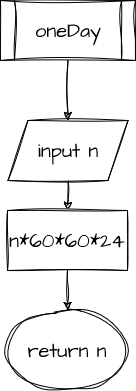

The diagram above was exported from draw.io. Its source (the exported page's mxGraphModel, read from the mxfile embedded in the PNG):
<mxGraphModel dx="1050" dy="605" grid="1" gridSize="10" guides="1" tooltips="1" connect="1" arrows="1" fold="1" page="1" pageScale="1" pageWidth="850" pageHeight="1100" math="0" shadow="0">
  <root>
    <mxCell id="0" />
    <mxCell id="1" parent="0" />
    <mxCell id="2" style="edgeStyle=orthogonalEdgeStyle;rounded=0;sketch=1;hachureGap=4;jiggle=2;curveFitting=1;orthogonalLoop=1;jettySize=auto;html=1;fontFamily=Architects Daughter;fontSource=https%3A%2F%2Ffonts.googleapis.com%2Fcss%3Ffamily%3DArchitects%2BDaughter;fontSize=16;" edge="1" source="3" target="5" parent="1">
      <mxGeometry relative="1" as="geometry" />
    </mxCell>
    <mxCell id="3" value="oneDay" style="shape=process;whiteSpace=wrap;html=1;backgroundOutline=1;sketch=1;hachureGap=4;jiggle=2;curveFitting=1;fontFamily=Architects Daughter;fontSource=https%3A%2F%2Ffonts.googleapis.com%2Fcss%3Ffamily%3DArchitects%2BDaughter;fontSize=20;" vertex="1" parent="1">
      <mxGeometry x="358" y="40" width="135" height="60" as="geometry" />
    </mxCell>
    <mxCell id="4" style="edgeStyle=orthogonalEdgeStyle;rounded=0;sketch=1;hachureGap=4;jiggle=2;curveFitting=1;orthogonalLoop=1;jettySize=auto;html=1;entryX=0.5;entryY=0;entryDx=0;entryDy=0;fontFamily=Architects Daughter;fontSource=https%3A%2F%2Ffonts.googleapis.com%2Fcss%3Ffamily%3DArchitects%2BDaughter;fontSize=16;" edge="1" source="5" target="8" parent="1">
      <mxGeometry relative="1" as="geometry" />
    </mxCell>
    <mxCell id="5" value="input n" style="shape=parallelogram;perimeter=parallelogramPerimeter;whiteSpace=wrap;html=1;fixedSize=1;sketch=1;hachureGap=4;jiggle=2;curveFitting=1;fontFamily=Architects Daughter;fontSource=https%3A%2F%2Ffonts.googleapis.com%2Fcss%3Ffamily%3DArchitects%2BDaughter;fontSize=20;" vertex="1" parent="1">
      <mxGeometry x="365.5" y="160" width="120" height="60" as="geometry" />
    </mxCell>
    <mxCell id="6" value="return n" style="ellipse;whiteSpace=wrap;html=1;sketch=1;hachureGap=4;jiggle=2;curveFitting=1;fontFamily=Architects Daughter;fontSource=https%3A%2F%2Ffonts.googleapis.com%2Fcss%3Ffamily%3DArchitects%2BDaughter;fontSize=20;" vertex="1" parent="1">
      <mxGeometry x="365" y="350" width="120" height="80" as="geometry" />
    </mxCell>
    <mxCell id="7" style="edgeStyle=orthogonalEdgeStyle;rounded=0;sketch=1;hachureGap=4;jiggle=2;curveFitting=1;orthogonalLoop=1;jettySize=auto;html=1;fontFamily=Architects Daughter;fontSource=https%3A%2F%2Ffonts.googleapis.com%2Fcss%3Ffamily%3DArchitects%2BDaughter;fontSize=16;" edge="1" source="8" target="6" parent="1">
      <mxGeometry relative="1" as="geometry" />
    </mxCell>
    <mxCell id="8" value="n*60*60*24" style="rounded=0;whiteSpace=wrap;html=1;sketch=1;hachureGap=4;jiggle=2;curveFitting=1;fontFamily=Architects Daughter;fontSource=https%3A%2F%2Ffonts.googleapis.com%2Fcss%3Ffamily%3DArchitects%2BDaughter;fontSize=20;" vertex="1" parent="1">
      <mxGeometry x="365" y="250" width="120" height="60" as="geometry" />
    </mxCell>
  </root>
</mxGraphModel>